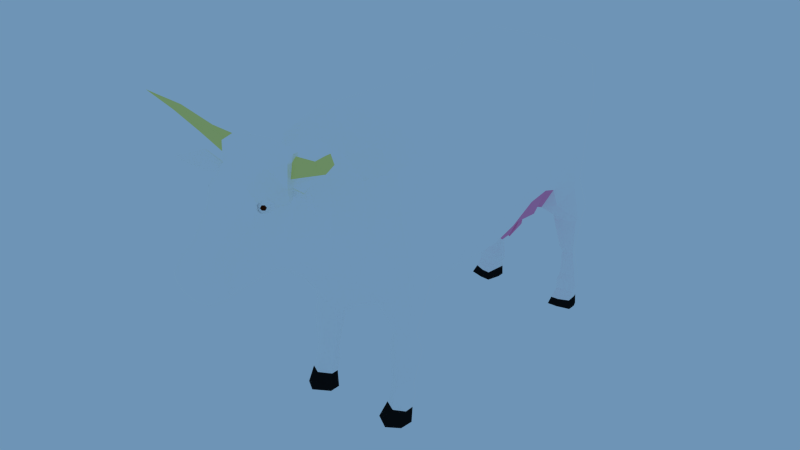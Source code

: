 # Source: LP_cow.blend  (saved by Blender 2.79.1; exported with 4.5.12 LTS)
import bpy
from mathutils import Matrix  # noqa: F401  (used for matrix-valued properties, if any)

bpy.ops.wm.read_factory_settings(use_empty=True)
scene = bpy.context.scene
scene.name = 'Scene'

# ---- collections
col_collection_1 = bpy.data.collections.new('Collection 1'); scene.collection.children.link(col_collection_1)

# ---- materials (node trees are filled in below, after node groups)
mat_mat_riau_002 = bpy.data.materials.new('Matériau.002')
mat_mat_riau_002.alpha_threshold = 0.0
mat_mat_riau_002.diffuse_color = (0.05222, 0.009832, 0.002076, 1.0)
mat_mat_riau_002.roughness = 0.5
mat_mat_riau_001 = bpy.data.materials.new('Matériau.001')
mat_mat_riau_001.alpha_threshold = 0.0
mat_mat_riau_001.diffuse_color = (1.0, 1.0, 1.0, 1.0)
mat_mat_riau_001.roughness = 0.5
mat_mat_riau_001.specular_intensity = 1.0
mat_mat_riau = bpy.data.materials.new('Matériau')
mat_mat_riau.alpha_threshold = 0.0
mat_mat_riau.diffuse_color = (0.9551, 0.318, 0.5609, 1.0)
mat_mat_riau.roughness = 0.5
mat_mat_riau_003 = bpy.data.materials.new('Matériau.003')
mat_mat_riau_003.alpha_threshold = 0.0
mat_mat_riau_003.diffuse_color = (0.8971, 0.8565, 0.257, 1.0)
mat_mat_riau_003.roughness = 0.5
mat_mat_riau_004 = bpy.data.materials.new('Matériau.004')
mat_mat_riau_004.alpha_threshold = 0.0
mat_mat_riau_004.diffuse_color = (0.01002, 0.01002, 0.01002, 1.0)
mat_mat_riau_004.roughness = 0.5

# ---- material node trees

# ---- world
world_world = bpy.data.worlds.new('World'); scene.world = world_world
world_world.color = (0.1568, 0.2967, 0.4672)
world_world.use_sun_shadow = False
world_world.sun_shadow_jitter_overblur = 0.0
world_world.cycles.sampling_method = 'NONE'
world_world.cycles.sample_map_resolution = 256

# ---- meshes
me_cube = bpy.data.meshes.new('Cube')
me_cube.from_pydata([(0.04573, -0.6906, 0.5466), (-0.2795, 0.6834, 0.7045), (-0.108, 0.6214, 0.6478), (-0.09148, 0.7486, 0.8774), (-0.1884, -0.3997, 0.5535), (-0.1854, -0.3027, 0.5632), (-0.1235, -0.5979, 0.5496), (-0.2132, -0.4955, 0.5723), (-0.1811, -0.02587, 0.5493), (-0.1822, 0.1335, 0.566), (-0.3258, 0.5372, 1.293), (-0.2893, 0.2853, 0.8696), (-0.3423, -0.2673, 0.8278), (-0.3301, 0.5686, 0.917), (-0.3348, -0.02413, 1.211), (-0.2816, 0.2737, 1.239), (-0.3336, -0.3185, 1.226), (-0.3483, -0.02518, 0.8083), (-0.292, 0.6912, 1.269), (-0.2954, 0.6796, 0.9233), (-0.3226, -0.3524, 0.8162), (-0.3142, -0.4207, 1.23), (-0.3584, -0.4935, 0.8269), (-0.3078, -0.5308, 1.245), (-0.3247, -0.6255, 0.814), (-0.2974, -0.6713, 1.218), (-0.195, -0.7648, 0.8584), (-0.214, -0.7759, 1.188), (-0.1409, -0.997, 1.021), (-0.1339, -1.03, 1.248), (-0.3078, 0.6953, 1.124), (-0.2987, 0.2789, 1.069), (-0.3548, -0.2781, 1.048), (-0.3426, 0.5342, 1.133), (-0.36, -0.0246, 1.031), (-0.3319, -0.3731, 1.045), (-0.3603, -0.4781, 1.063), (-0.3142, -0.6694, 1.036), (-0.2291, -0.775, 1.02), (-0.1218, -1.023, 1.197), (-0.3141, 0.6419, 0.9292), (-0.3097, 0.65, 1.281), (-0.3291, 0.6517, 1.129), (-0.1428, -0.8847, 1.228), (-0.1487, -0.8851, 0.9617), (-0.1533, -0.8849, 1.107), (-0.3165, 0.1248, 1.225), (-0.3274, 0.13, 0.8301), (-0.3379, 0.1271, 1.05), (-0.1456, 0.5726, 0.5529), (-0.1669, 0.2901, 0.6184), (-0.1666, -0.5163, 0.4234), (-0.1661, -0.5515, 0.4186), (-0.2611, -0.5565, 0.4179), (-0.2605, -0.5133, 0.4238), (-0.1478, -0.5018, 0.3428), (-0.1478, -0.5499, 0.3362), (-0.2792, -0.5568, 0.3353), (-0.279, -0.4977, 0.3434), (-0.1641, -0.532, 0.1823), (-0.1641, -0.5569, 0.1828), (-0.2617, -0.5604, 0.1828), (-0.2617, -0.5298, 0.1823), (-0.1675, -0.5217, 0.1311), (-0.1675, -0.567, 0.1319), (-0.2602, -0.5735, 0.132), (-0.2602, -0.5178, 0.131), (-0.1603, -0.5487, 0.07405), (-0.1603, -0.5851, 0.07465), (-0.2663, -0.5904, 0.07473), (-0.2663, -0.5455, 0.074), (-0.14, -0.5645, 0.006475), (-0.14, -0.6162, 0.007325), (-0.268, -0.6236, 0.007446), (-0.273, -0.5601, 0.006401), (-0.1522, 0.7513, 0.5528), (-0.157, 0.7067, 0.529), (-0.17, 0.6417, 0.4944), (-0.2995, 0.6618, 0.5051), (-0.3025, 0.7067, 0.529), (-0.2881, 0.741, 0.5473), (-0.1602, 0.7741, 0.5035), (-0.1602, 0.7267, 0.4952), (-0.1669, 0.6578, 0.4704), (-0.2767, 0.6791, 0.4758), (-0.2783, 0.7267, 0.4879), (-0.2677, 0.7631, 0.4971), (-0.1695, 0.7518, 0.3116), (-0.1695, 0.7332, 0.3116), (-0.182, 0.6994, 0.3116), (-0.2563, 0.7099, 0.3116), (-0.2563, 0.7332, 0.3116), (-0.2492, 0.7475, 0.3116), (-0.1875, 0.7502, 0.2792), (-0.1875, 0.7332, 0.2792), (-0.1967, 0.7086, 0.2792), (-0.2508, 0.7162, 0.2792), (-0.2508, 0.7332, 0.2792), (-0.2456, 0.7462, 0.2792), (-0.1839, 0.7646, 0.1542), (-0.1839, 0.7332, 0.1551), (-0.1971, 0.7023, 0.1603), (-0.2754, 0.7119, 0.1587), (-0.2754, 0.7332, 0.1551), (-0.2679, 0.7574, 0.1545), (-0.1726, 0.7575, 0.08886), (-0.1726, 0.7304, 0.1043), (-0.1891, 0.6887, 0.1268), (-0.2867, 0.7016, 0.1199), (-0.2867, 0.7304, 0.1043), (-0.2773, 0.7512, 0.09244), (-0.1777, 0.7465, 0.07884), (-0.1777, 0.7218, 0.08622), (-0.1927, 0.686, 0.07503), (-0.2816, 0.6971, 0.07849), (-0.2816, 0.7218, 0.08622), (-0.2731, 0.7408, 0.08055), (-0.1777, 0.7464, 0.04259), (-0.1777, 0.7121, 0.04708), (-0.1927, 0.6422, 0.04202), (-0.2816, 0.6639, 0.04358), (-0.2816, 0.7121, 0.04708), (-0.2731, 0.7385, 0.04363), (-0.1642, 0.7298, 0.006948), (-0.1642, 0.692, 0.006948), (-0.1834, 0.6288, 0.006948), (-0.2969, 0.6483, 0.006948), (-0.2969, 0.692, 0.006948), (-0.286, 0.721, 0.006948), (-0.1173, -0.8853, 0.8027), (-0.2362, 0.3378, 0.6958), (-0.2349, 0.5232, 0.6886), (-0.1905, -0.02393, 1.291), (-0.1911, 0.7891, 1.133), (-0.1294, -0.7763, 1.264), (-0.1199, -0.7352, 0.7068), (-0.281, -0.3761, 0.6536), (-0.2205, -0.6241, 0.6113), (-0.1891, 0.7514, 1.289), (-0.2087, 0.5384, 1.366), (-0.293, -0.0256, 0.6503), (-0.193, -0.4211, 1.313), (-0.084, -0.8847, 1.283), (-0.07978, -0.9967, 1.313), (-0.192, -0.5434, 1.327), (-0.1791, -0.6717, 1.3), (-0.2795, 0.1321, 0.6714), (-0.1706, 0.2715, 1.315), (-0.2137, 0.6492, 1.351), (-0.2935, -0.4882, 0.6676), (-0.2913, -0.2855, 0.6585), (-0.2064, 0.7492, 0.9014), (-0.1952, -0.3189, 1.306), (-0.1865, 0.1238, 1.303), (-0.1081, -1.004, 0.9052), (-0.217, -0.5825, 0.4143), (-0.2172, -0.5047, 0.425), (-0.218, -0.5924, 0.3304), (-0.218, -0.4858, 0.345), (-0.2162, -0.5789, 0.1831), (-0.2162, -0.5237, 0.1822), (-0.217, -0.607, 0.1325), (-0.217, -0.5067, 0.1309), (-0.217, -0.6173, 0.07518), (-0.217, -0.5366, 0.07385), (-0.2116, -0.6619, 0.008075), (-0.2116, -0.5474, 0.006193), (-0.2181, 0.6442, 0.4958), (-0.2155, 0.764, 0.5595), (-0.2149, 0.6605, 0.4711), (-0.2072, 0.7917, 0.505), (-0.2147, 0.7008, 0.3116), (-0.2073, 0.7587, 0.3116), (-0.2205, 0.7096, 0.2792), (-0.2151, 0.7564, 0.2792), (-0.2316, 0.7036, 0.1601), (-0.2282, 0.7735, 0.154), (-0.232, 0.6903, 0.126), (-0.2278, 0.7651, 0.08448), (-0.2318, 0.6874, 0.07547), (-0.228, 0.7534, 0.07676), (-0.2318, 0.645, 0.04222), (-0.228, 0.7562, 0.04131), (-0.2334, 0.6313, 0.006948), (-0.2298, 0.692, 0.006948), (-0.2284, 0.7405, 0.006948), (-0.2728, 0.4054, 1.266), (-0.2776, 0.4079, 0.9236), (-0.2881, 0.4065, 1.101), (-0.2509, 0.4293, 0.724), (-0.1731, 0.4049, 1.34), (-0.08581, 0.5311, 0.5558), (-0.1446, 0.3588, 0.5661), (-0.1816, 0.3699, 0.6084), (-0.1736, 0.4903, 0.6282), (-0.1195, 0.417, 0.5295), (-0.206, 0.4121, 0.5988), (-0.1836, -0.1646, 0.5597), (-0.3496, -0.1511, 0.818), (-0.3377, -0.1713, 1.218), (-0.3622, -0.162, 1.039), (-0.2944, -0.1573, 0.6595), (-0.193, -0.1714, 1.298), (-0.02275, 0.5327, 0.5403), (-0.02174, 0.3523, 0.5365), (-0.02434, 0.4107, 0.4955), (-0.1116, 0.401, 0.5101), (-0.1114, 0.3599, 0.521), (-0.03224, 0.3942, 0.4994), (-0.03215, 0.3582, 0.5108), (-0.08334, 0.487, 0.5411), (-0.1076, 0.4373, 0.5151), (-0.03657, 0.4387, 0.4986), (-0.01707, 0.4884, 0.5226), (-0.0629, 0.3777, 0.4309), (-0.06767, 0.3657, 0.435), (-0.04191, 0.3785, 0.4418), (-0.04693, 0.3647, 0.446), (-0.06377, 0.4484, 0.4355), (-0.06532, 0.4313, 0.4251), (-0.0494, 0.4319, 0.4333), (-0.05197, 0.4489, 0.4411), (-0.08877, 0.3936, 0.459), (-0.05568, 0.3948, 0.4761), (-0.06358, 0.3595, 0.4828), (-0.0963, 0.3609, 0.4655), (-0.05832, 0.4469, 0.4956), (-0.09202, 0.4394, 0.476), (-0.09373, 0.4907, 0.5009), (-0.07094, 0.4898, 0.4946), (-0.0446, 0.4549, 0.5101), (-0.04271, 0.4428, 0.4359), (-0.03931, 0.4606, 0.4858), (-0.09958, 0.4556, 0.5365), (-0.06359, 0.4404, 0.4261), (-0.1081, 0.462, 0.4944), (-0.1431, -1.121, 1.048), (-0.1639, -1.111, 1.264), (-0.1689, -1.107, 1.208), (-0.09454, -1.142, 1.338), (-0.1044, -1.126, 0.9388), (-0.1194, -1.228, 0.9965), (-0.116, -1.245, 1.159), (-0.1274, -1.236, 1.066), (-0.0664, -1.219, 0.9113), (-0.06921, -1.247, 1.213), (-0.09202, -1.22, 0.9216), (-0.09394, -1.407, 0.9286), (-0.09196, -1.433, 0.9865), (-0.09902, -1.42, 0.9555), (-0.05841, -1.454, 1.008), (-0.06083, -1.42, 0.8983), (-0.09606, -1.318, 0.9626), (-0.07944, -1.307, 0.9105), (-0.1009, -1.328, 1.01), (-0.09416, -1.339, 1.066), (-0.06086, -1.347, 1.108), (-0.1066, -1.363, 0.9456), (-0.104, -1.386, 1.026), (-0.08381, -1.351, 0.905), (-0.1133, -1.374, 0.983), (-0.06299, -1.396, 1.059), (-0.07481, -1.222, 1.284), (-0.07114, -1.202, 0.9188), (-0.1221, -1.219, 1.235), (-0.1354, -1.216, 1.101), (-0.1244, -1.205, 1.014), (-0.09435, -1.197, 0.9272), (-0.07978, -1.024, 1.375), (-0.1367, -1.026, 1.368), (-0.09625, -1.107, 1.364), (-0.166, -1.107, 1.357), (-0.1412, -1.03, 1.278), (-0.1412, -1.041, 1.357), (-0.1615, -1.091, 1.293), (-0.1695, -1.088, 1.358), (-0.2913, -1.051, 1.335), (-0.2667, -1.058, 1.375), (-0.2981, -1.094, 1.351), (-0.2746, -1.093, 1.389), (-0.3891, -1.11, 1.419), (-0.3726, -1.11, 1.444), (-0.3823, -1.137, 1.428), (-0.3685, -1.132, 1.452), (-0.455, -1.196, 1.506), (-0.1514, -1.064, 1.376), (-0.08801, -1.063, 1.38), (-0.1413, -1.182, 1.233), (-0.1512, -1.175, 1.207), (-0.1269, -1.209, 1.198), (-0.1462, -1.171, 1.221), (-0.1245, -1.218, 1.208), (-0.1268, -1.199, 1.237), (-0.1095, -1.22, 1.226), (-0.1398, -1.195, 1.2), (-0.1307, -1.184, 1.236), (-0.1415, -1.175, 1.207), (-0.1172, -1.209, 1.198), (-0.1365, -1.171, 1.221), (-0.1148, -1.218, 1.208), (-0.1172, -1.199, 1.237), (-0.1301, -1.195, 1.2), (-0.1072, -1.196, 1.217), (-0.1201, -1.225, 1.228), (-0.1456, -1.181, 1.24), (-0.1587, -1.17, 1.205), (-0.1294, -1.212, 1.195), (-0.1527, -1.166, 1.222), (-0.1264, -1.223, 1.206), (-0.1293, -1.2, 1.242), (-0.145, -1.194, 1.197), (-0.1028, -1.223, 1.227), (-0.1262, -1.183, 1.238), (-0.1382, -1.172, 1.206), (-0.1113, -1.21, 1.196), (-0.1326, -1.168, 1.221), (-0.1086, -1.221, 1.207), (-0.1112, -1.2, 1.24), (-0.1256, -1.194, 1.199), (-0.1099, -1.184, 1.179), (-0.1328, -1.207, 1.208), (-0.09032, -1.208, 1.199), (-0.07504, -1.177, 1.199), (-0.108, -1.155, 1.199), (-0.1436, -1.174, 1.199), (-0.1119, -1.212, 1.23), (-0.07625, -1.194, 1.23), (-0.08715, -1.162, 1.23), (-0.1295, -1.16, 1.23), (-0.1401, -1.198, 1.227), (-0.1099, -1.184, 1.249), (-0.0984, -1.198, 1.184), (-0.1233, -1.197, 1.184), (-0.1118, -1.211, 1.196), (-0.1391, -1.197, 1.206), (-0.1297, -1.178, 1.184), (-0.08942, -1.18, 1.184), (-0.0779, -1.194, 1.196), (-0.1088, -1.167, 1.184), (-0.08826, -1.163, 1.196), (-0.1286, -1.161, 1.196), (-0.1428, -1.203, 1.217), (-0.1434, -1.192, 1.217), (-0.09955, -1.215, 1.214), (-0.1278, -1.211, 1.217), (-0.06963, -1.186, 1.214), (-0.07861, -1.204, 1.214), (-0.09538, -1.154, 1.214), (-0.07603, -1.167, 1.214), (-0.1412, -1.164, 1.214), (-0.1203, -1.153, 1.214), (-0.1321, -1.206, 1.228), (-0.09128, -1.207, 1.233), (-0.07674, -1.177, 1.233), (-0.1081, -1.157, 1.233), (-0.1419, -1.174, 1.233), (-0.1111, -1.201, 1.244), (-0.1304, -1.188, 1.244), (-0.09013, -1.19, 1.244), (-0.09653, -1.171, 1.244), (-0.1214, -1.17, 1.244), (-0.09295, -1.43, 0.9575), (-0.05962, -1.446, 0.953), (-0.1387, -1.062, 1.214), (-0.1418, -1.063, 1.239), (-0.1541, -1.072, 1.219), (-0.1527, -1.073, 1.246), (-0.1464, -1.067, 1.247), (-0.1465, -1.067, 1.211), (-0.1534, -1.074, 1.231), (-0.1928, -1.062, 1.211), (-0.1407, -1.06, 1.226), (-0.1959, -1.063, 1.236), (-0.2082, -1.072, 1.216), (-0.2068, -1.073, 1.243), (-0.2005, -1.067, 1.243), (-0.2007, -1.067, 1.208), (-0.2076, -1.074, 1.228), (-0.1948, -1.06, 1.223), (-0.2795, -1.099, 1.207), (-0.2614, -1.099, 1.274), (-0.2899, -1.109, 1.224), (-0.2658, -1.109, 1.296), (-0.2593, -1.103, 1.296), (-0.2892, -1.104, 1.202), (-0.2789, -1.111, 1.257), (-0.2709, -1.097, 1.241), (-0.3633, -1.172, 1.26), (-0.1388, 0.7162, 0.6877), (-0.2987, 0.6045, 0.6844), (-0.2933, 0.6535, 0.6993), (-0.1476, 0.645, 0.5827), (-0.1685, 0.5978, 0.5291), (-0.2255, 0.5784, 0.5858), (-0.2126, 0.7217, 0.7005), (-0.04573, -0.6906, 0.5466), (0.2795, 0.6834, 0.7045), (0.0, 0.5386, 1.378), (0.0, 0.3097, 0.567), (0.0, -0.3147, 0.4797), (0.0, 0.5823, 0.5473), (0.0, -0.0239, 1.32), (0.0, 0.2711, 1.345), (0.0, -0.3189, 1.335), (0.0, -0.026, 0.4956), (0.0, 0.7462, 1.313), (0.0, 0.7603, 0.9347), (0.0, -0.4169, 0.479), (0.0, -0.4211, 1.344), (0.0, -0.4851, 0.4798), (0.0, -0.5452, 1.358), (0.0, -0.5835, 0.489), (0.0, -0.6718, 1.329), (0.0, -0.6887, 0.496), (0.0, -0.7764, 1.293), (0.0, -0.9967, 0.84), (0.0, -0.9967, 1.342), (0.0, 0.8, 1.144), (0.108, 0.6214, 0.6478), (0.09148, 0.7486, 0.8774), (0.1884, -0.3997, 0.5535), (0.0, 0.6214, 0.6649), (0.0, 0.6491, 1.362), (0.1854, -0.3027, 0.5632), (0.1235, -0.5979, 0.5496), (0.2132, -0.4955, 0.5723), (0.1811, -0.02587, 0.5493), (0.1822, 0.1335, 0.566), (0.0, -0.8847, 1.308), (0.0, -0.8853, 0.7496), (0.0, 0.1236, 1.333), (0.0, 0.1341, 0.518), (0.3258, 0.5372, 1.293), (0.2893, 0.2853, 0.8696), (0.3423, -0.2673, 0.8278), (0.3301, 0.5686, 0.917), (0.3348, -0.02413, 1.211), (0.2816, 0.2737, 1.239), (0.3336, -0.3185, 1.226), (0.3483, -0.02518, 0.8083), (0.292, 0.6912, 1.269), (0.2954, 0.6796, 0.9233), (0.3226, -0.3524, 0.8162), (0.3142, -0.4207, 1.23), (0.3584, -0.4935, 0.8269), (0.3078, -0.5308, 1.245), (0.3247, -0.6255, 0.814), (0.2974, -0.6713, 1.218), (0.195, -0.7648, 0.8584), (0.214, -0.7759, 1.188), (0.1409, -0.997, 1.021), (0.1339, -1.03, 1.248), (0.3078, 0.6953, 1.124), (0.2987, 0.2789, 1.069), (0.3548, -0.2781, 1.048), (0.3426, 0.5342, 1.133), (0.36, -0.0246, 1.031), (0.3319, -0.3731, 1.045), (0.3603, -0.4781, 1.063), (0.3142, -0.6694, 1.036), (0.2291, -0.775, 1.02), (0.1218, -1.023, 1.197), (0.3141, 0.6419, 0.9292), (0.3097, 0.65, 1.281), (0.3291, 0.6517, 1.129), (0.1428, -0.8847, 1.228), (0.1487, -0.8851, 0.9617), (0.1533, -0.8849, 1.107), (0.3165, 0.1248, 1.225), (0.3274, 0.13, 0.8301), (0.3379, 0.1271, 1.05), (0.1456, 0.5726, 0.5529), (0.1669, 0.2901, 0.6184), (0.1666, -0.5163, 0.4234), (0.1661, -0.5515, 0.4186), (0.2611, -0.5565, 0.4179), (0.2605, -0.5133, 0.4238), (0.1478, -0.5018, 0.3428), (0.1478, -0.5499, 0.3362), (0.2792, -0.5568, 0.3353), (0.279, -0.4977, 0.3434), (0.1641, -0.532, 0.1823), (0.1641, -0.5569, 0.1828), (0.2617, -0.5604, 0.1828), (0.2617, -0.5298, 0.1823), (0.1675, -0.5217, 0.1311), (0.1675, -0.567, 0.1319), (0.2602, -0.5735, 0.132), (0.2602, -0.5178, 0.131), (0.1603, -0.5487, 0.07405), (0.1603, -0.5851, 0.07465), (0.2663, -0.5904, 0.07473), (0.2663, -0.5455, 0.074), (0.14, -0.5645, 0.006475), (0.14, -0.6162, 0.007325), (0.268, -0.6236, 0.007446), (0.273, -0.5601, 0.006401), (0.1522, 0.7513, 0.5528), (0.157, 0.7067, 0.529), (0.17, 0.6417, 0.4944), (0.2995, 0.6618, 0.5051), (0.3025, 0.7067, 0.529), (0.2881, 0.741, 0.5473), (0.1602, 0.7741, 0.5035), (0.1602, 0.7267, 0.4952), (0.1669, 0.6578, 0.4704), (0.2767, 0.6791, 0.4758), (0.2783, 0.7267, 0.4879), (0.2677, 0.7631, 0.4971), (0.1695, 0.7518, 0.3116), (0.1695, 0.7332, 0.3116), (0.182, 0.6994, 0.3116), (0.2563, 0.7099, 0.3116), (0.2563, 0.7332, 0.3116), (0.2492, 0.7475, 0.3116), (0.1875, 0.7502, 0.2792), (0.1875, 0.7332, 0.2792), (0.1967, 0.7086, 0.2792), (0.2508, 0.7162, 0.2792), (0.2508, 0.7332, 0.2792), (0.2456, 0.7462, 0.2792), (0.1839, 0.7646, 0.1542), (0.1839, 0.7332, 0.1551), (0.1971, 0.7023, 0.1603), (0.2754, 0.7119, 0.1587), (0.2754, 0.7332, 0.1551), (0.2679, 0.7574, 0.1545), (0.1726, 0.7575, 0.08886), (0.1726, 0.7304, 0.1043), (0.1891, 0.6887, 0.1268), (0.2867, 0.7016, 0.1199), (0.2867, 0.7304, 0.1043), (0.2773, 0.7512, 0.09244), (0.1777, 0.7465, 0.07884), (0.1777, 0.7218, 0.08622), (0.1927, 0.686, 0.07503), (0.2816, 0.6971, 0.07849), (0.2816, 0.7218, 0.08622), (0.2731, 0.7408, 0.08055), (0.1777, 0.7464, 0.04259), (0.1777, 0.7121, 0.04708), (0.1927, 0.6422, 0.04202), (0.2816, 0.6639, 0.04358), (0.2816, 0.7121, 0.04708), (0.2731, 0.7385, 0.04363), (0.1642, 0.7298, 0.006948), (0.1642, 0.692, 0.006948), (0.1834, 0.6288, 0.006948), (0.2969, 0.6483, 0.006948), (0.2969, 0.692, 0.006948), (0.286, 0.721, 0.006948), (0.1173, -0.8853, 0.8027), (0.2362, 0.3378, 0.6958), (0.2349, 0.5232, 0.6886), (0.1905, -0.02393, 1.291), (0.1911, 0.7891, 1.133), (0.1294, -0.7763, 1.264), (0.1199, -0.7352, 0.7068), (0.281, -0.3761, 0.6536), (0.2205, -0.6241, 0.6113), (0.1891, 0.7514, 1.289), (0.2087, 0.5384, 1.366), (0.293, -0.0256, 0.6503), (0.193, -0.4211, 1.313), (0.084, -0.8847, 1.283), (0.07978, -0.9967, 1.313), (0.192, -0.5434, 1.327), (0.1791, -0.6717, 1.3), (0.2795, 0.1321, 0.6714), (0.1706, 0.2715, 1.315), (0.2137, 0.6492, 1.351), (0.2935, -0.4882, 0.6676), (0.2913, -0.2855, 0.6585), (0.2064, 0.7492, 0.9014), (0.1952, -0.3189, 1.306), (0.1865, 0.1238, 1.303), (0.1081, -1.004, 0.9052), (0.217, -0.5825, 0.4143), (0.2172, -0.5047, 0.425), (0.218, -0.5924, 0.3304), (0.218, -0.4858, 0.345), (0.2162, -0.5789, 0.1831), (0.2162, -0.5237, 0.1822), (0.217, -0.607, 0.1325), (0.217, -0.5067, 0.1309), (0.217, -0.6173, 0.07518), (0.217, -0.5366, 0.07385), (0.2116, -0.6619, 0.008075), (0.2116, -0.5474, 0.006193), (0.2181, 0.6442, 0.4958), (0.2155, 0.764, 0.5595), (0.2149, 0.6605, 0.4711), (0.2072, 0.7917, 0.505), (0.2147, 0.7008, 0.3116), (0.2073, 0.7587, 0.3116), (0.2205, 0.7096, 0.2792), (0.2151, 0.7564, 0.2792), (0.2316, 0.7036, 0.1601), (0.2282, 0.7735, 0.154), (0.232, 0.6903, 0.126), (0.2278, 0.7651, 0.08448), (0.2318, 0.6874, 0.07547), (0.228, 0.7534, 0.07676), (0.2318, 0.645, 0.04222), (0.228, 0.7562, 0.04131), (0.2334, 0.6313, 0.006948), (0.2298, 0.692, 0.006948), (0.2284, 0.7405, 0.006948), (0.0, 0.4049, 1.371), (0.2728, 0.4054, 1.266), (0.2776, 0.4079, 0.9236), (0.2881, 0.4065, 1.101), (0.2509, 0.4293, 0.724), (0.1731, 0.4049, 1.34), (0.0, 0.3594, 0.5233), (0.0, 0.535, 0.5388), (0.08581, 0.5311, 0.5558), (0.1446, 0.3588, 0.5661), (0.1816, 0.3699, 0.6084), (0.1736, 0.4903, 0.6282), (0.0, 0.4209, 0.4952), (0.1195, 0.417, 0.5295), (0.206, 0.4121, 0.5988), (0.0, -0.1704, 0.5057), (0.0, -0.1714, 1.328), (0.1836, -0.1646, 0.5597), (0.3496, -0.1511, 0.818), (0.3377, -0.1713, 1.218), (0.3622, -0.162, 1.039), (0.2944, -0.1573, 0.6595), (0.193, -0.1714, 1.298), (0.02275, 0.5327, 0.5403), (0.02174, 0.3523, 0.5365), (0.02434, 0.4107, 0.4955), (0.1116, 0.401, 0.5101), (0.1114, 0.3599, 0.521), (0.03224, 0.3942, 0.4994), (0.03215, 0.3582, 0.5108), (0.08334, 0.487, 0.5411), (0.1076, 0.4373, 0.5151), (0.03657, 0.4387, 0.4986), (0.04106, 0.4884, 0.5226), (0.0629, 0.3777, 0.4309), (0.06767, 0.3657, 0.435), (0.04191, 0.3785, 0.4418), (0.04693, 0.3647, 0.446), (0.06377, 0.4484, 0.4355), (0.06532, 0.4313, 0.4251), (0.0494, 0.4319, 0.4333), (0.05197, 0.4489, 0.4411), (0.08877, 0.3936, 0.459), (0.05568, 0.3948, 0.4761), (0.06358, 0.3595, 0.4828), (0.0963, 0.3609, 0.4655), (0.05832, 0.4469, 0.4956), (0.09202, 0.4394, 0.476), (0.09373, 0.4907, 0.5009), (0.07094, 0.4898, 0.4946), (0.03433, 0.4549, 0.5101), (0.0485, 0.4428, 0.4359), (0.04042, 0.4606, 0.4858), (0.09958, 0.4556, 0.5365), (0.06359, 0.4404, 0.4261), (0.1081, 0.462, 0.4944), (0.0, -1.129, 0.8977), (0.0, -1.133, 1.356), (0.1431, -1.121, 1.048), (0.1639, -1.111, 1.264), (0.1689, -1.107, 1.208), (0.09454, -1.142, 1.338), (0.1044, -1.126, 0.9388), (0.0, -1.218, 0.9016), (0.0, -1.253, 1.231), (0.1194, -1.228, 0.9965), (0.116, -1.245, 1.159), (0.1274, -1.236, 1.066), (0.0664, -1.219, 0.9113), (0.06921, -1.247, 1.213), (0.09202, -1.22, 0.9216), (0.0, -1.422, 0.8881), (0.0, -1.459, 0.9952), (0.09394, -1.407, 0.9286), (0.09196, -1.433, 0.9865), (0.09902, -1.42, 0.9555), (0.05841, -1.454, 1.008), (0.06083, -1.42, 0.8983), (0.09606, -1.318, 0.9626), (0.07944, -1.307, 0.9105), (0.1009, -1.328, 1.01), (0.0, -1.305, 0.8966), (0.09416, -1.339, 1.066), (0.06086, -1.347, 1.108), (0.0, -1.35, 1.121), (0.1066, -1.363, 0.9456), (0.104, -1.386, 1.026), (0.0, -1.399, 1.069), (0.08381, -1.351, 0.905), (0.1133, -1.374, 0.983), (0.0, -1.348, 0.8941), (0.06299, -1.396, 1.059), (0.07481, -1.222, 1.284), (0.07114, -1.202, 0.9188), (0.1221, -1.219, 1.235), (0.0, -1.229, 1.302), (0.1354, -1.216, 1.101), (0.1244, -1.205, 1.014), (0.09435, -1.197, 0.9272), (0.0, -1.202, 0.9074), (0.07978, -1.024, 1.375), (0.1367, -1.026, 1.368), (0.0, -1.024, 1.384), (0.09625, -1.107, 1.364), (0.166, -1.107, 1.357), (0.0, -1.107, 1.383), (0.1412, -1.03, 1.278), (0.1412, -1.041, 1.357), (0.1615, -1.091, 1.293), (0.1695, -1.088, 1.358), (0.2913, -1.051, 1.335), (0.2667, -1.058, 1.375), (0.2981, -1.094, 1.351), (0.2746, -1.093, 1.389), (0.3891, -1.11, 1.419), (0.3726, -1.11, 1.444), (0.3823, -1.137, 1.428), (0.3685, -1.132, 1.452), (0.455, -1.196, 1.506), (0.1514, -1.064, 1.376), (0.0, -1.063, 1.397), (0.08801, -1.063, 1.38), (0.1413, -1.182, 1.233), (0.1512, -1.175, 1.207), (0.1269, -1.209, 1.198), (0.1462, -1.171, 1.221), (0.1245, -1.218, 1.208), (0.1268, -1.199, 1.237), (0.1095, -1.22, 1.226), (0.1398, -1.195, 1.2), (0.1307, -1.184, 1.236), (0.1415, -1.175, 1.207), (0.1172, -1.209, 1.198), (0.1365, -1.171, 1.221), (0.1148, -1.218, 1.208), (0.1172, -1.199, 1.237), (0.1301, -1.195, 1.2), (0.1072, -1.196, 1.217), (0.1201, -1.225, 1.228), (0.1456, -1.181, 1.24), (0.1587, -1.17, 1.205), (0.1294, -1.212, 1.195), (0.1527, -1.166, 1.222), (0.1264, -1.223, 1.206), (0.1293, -1.2, 1.242), (0.145, -1.194, 1.197), (0.1028, -1.223, 1.227), (0.1262, -1.183, 1.238), (0.1382, -1.172, 1.206), (0.1113, -1.21, 1.196), (0.1326, -1.168, 1.221), (0.1086, -1.221, 1.207), (0.1112, -1.2, 1.24), (0.1256, -1.194, 1.199), (0.1099, -1.184, 1.179), (0.1328, -1.207, 1.208), (0.09032, -1.208, 1.199), (0.07504, -1.177, 1.199), (0.108, -1.155, 1.199), (0.1436, -1.174, 1.199), (0.1119, -1.212, 1.23), (0.07625, -1.194, 1.23), (0.08715, -1.162, 1.23), (0.1295, -1.16, 1.23), (0.1401, -1.198, 1.227), (0.1099, -1.184, 1.249), (0.0984, -1.198, 1.184), (0.1233, -1.197, 1.184), (0.1118, -1.211, 1.196), (0.1391, -1.197, 1.206), (0.1297, -1.178, 1.184), (0.08942, -1.18, 1.184), (0.0779, -1.194, 1.196), (0.1088, -1.167, 1.184), (0.08826, -1.163, 1.196), (0.1286, -1.161, 1.196), (0.1428, -1.203, 1.217), (0.1434, -1.192, 1.217), (0.09955, -1.215, 1.214), (0.1278, -1.211, 1.217), (0.06963, -1.186, 1.214), (0.07861, -1.204, 1.214), (0.09538, -1.154, 1.214), (0.07603, -1.167, 1.214), (0.1412, -1.164, 1.214), (0.1203, -1.153, 1.214), (0.1321, -1.206, 1.228), (0.09128, -1.207, 1.233), (0.07674, -1.177, 1.233), (0.1081, -1.157, 1.233), (0.1419, -1.174, 1.233), (0.1111, -1.201, 1.244), (0.1304, -1.188, 1.244), (0.09013, -1.19, 1.244), (0.09653, -1.171, 1.244), (0.1214, -1.17, 1.244), (0.0, -1.441, 0.9363), (0.09295, -1.43, 0.9575), (0.05962, -1.446, 0.953), (0.1387, -1.062, 1.214), (0.1418, -1.063, 1.239), (0.1541, -1.072, 1.219), (0.1527, -1.073, 1.246), (0.1464, -1.067, 1.247), (0.1465, -1.067, 1.211), (0.1534, -1.074, 1.231), (0.1928, -1.062, 1.211), (0.1407, -1.06, 1.226), (0.1959, -1.063, 1.236), (0.2082, -1.072, 1.216), (0.2068, -1.073, 1.243), (0.2005, -1.067, 1.243), (0.2007, -1.067, 1.208), (0.2076, -1.074, 1.228), (0.1948, -1.06, 1.223), (0.2795, -1.099, 1.207), (0.2614, -1.099, 1.274), (0.2899, -1.109, 1.224), (0.2658, -1.109, 1.296), (0.2593, -1.103, 1.296), (0.2892, -1.104, 1.202), (0.2789, -1.111, 1.257), (0.2709, -1.097, 1.241), (0.3633, -1.172, 1.26), (0.1388, 0.7162, 0.6877), (0.2987, 0.6045, 0.6844), (0.2933, 0.6535, 0.6993), (0.1476, 0.645, 0.5827), (0.1685, 0.5978, 0.5291), (0.2255, 0.5784, 0.5858), (0.2126, 0.7217, 0.7005), (0.0, 0.7804, 1.228), (-0.05043, 0.7593, 1.291), (0.03331, 0.7681, 1.26), (-0.0006065, 0.7726, 1.316), (0.03371, 0.7533, 1.294), (-0.04218, 0.7738, 1.254), (-0.0006065, 0.7816, 1.237), (-0.04386, 0.7785, 1.294), (0.02797, 0.7786, 1.266), (0.02831, 0.774, 1.298), (-0.03679, 0.7819, 1.26), (-0.0008216, 0.8333, 1.232), (-0.0008216, 0.8041, 1.191), (-0.04153, 0.8261, 1.217), (0.02607, 0.8149, 1.206), (0.0264, 0.8265, 1.223), (-0.03488, 0.8131, 1.2), (-0.0008301, 0.8206, 0.8209), (-0.0008301, 0.7864, 0.8049), (-0.04144, 0.8105, 0.8134), (0.026, 0.7989, 0.8105), (0.02632, 0.8129, 0.8178), (-0.0348, 0.7956, 0.8069), (0.001698, 0.8159, 0.6906), (0.001698, 0.7566, 0.6628), (-0.06881, 0.7985, 0.6776), (0.04827, 0.7783, 0.6726), (0.04884, 0.8026, 0.6852), (-0.05728, 0.7726, 0.6663), (0.001063, 0.826, 0.5919), (0.001063, 0.773, 0.567), (-0.06193, 0.8104, 0.5803), (0.04267, 0.7924, 0.5757), (0.04318, 0.8142, 0.5871), (-0.05163, 0.7873, 0.5701), (-0.001649, 0.8262, 0.5353), (-0.001649, 0.8002, 0.5231), (-0.03258, 0.8185, 0.5296), (0.01878, 0.8097, 0.5273), (0.01903, 0.8204, 0.5329), (-0.02752, 0.8072, 0.5246), (-0.002556, 0.8174, 0.5027), (-0.002556, 0.807, 0.4978), (-0.02276, 0.8157, 0.5057), (0.01079, 0.8099, 0.5042), (0.01095, 0.8169, 0.5078), (-0.01945, 0.8082, 0.5024), (-0.02729, 0.8174, 1.107), (0.0008322, 0.8093, 1.103), (-0.03273, 0.8311, 1.116), (0.02339, 0.834, 1.117), (0.0009833, 0.8407, 1.122), (0.02302, 0.8212, 1.109)], [], [(158, 54, 156), (62, 57, 58), (54, 24, 22), (6, 51, 7), (155, 6, 137), (58, 53, 54), (8, 431, 404), (6, 409, 411), (4, 399, 407), (421, 3, 406), (193, 50, 130), (400, 2, 421), (431, 50, 398), (409, 4, 407), (623, 8, 404), (27, 45, 43), (35, 16, 32), (48, 14, 46), (36, 21, 35), (188, 13, 187), (30, 40, 42), (32, 199, 200), (37, 23, 36), (37, 27, 25), (28, 45, 44), (26, 37, 24), (22, 37, 36), (39, 43, 45), (18, 42, 41), (12, 200, 198), (22, 35, 20), (47, 34, 48), (12, 35, 32), (186, 33, 188), (42, 13, 33), (31, 46, 15), (44, 38, 26), (133, 18, 138), (11, 48, 31), (43, 143, 142), (141, 23, 144), (144, 25, 145), (17, 146, 140), (186, 147, 190), (18, 148, 138), (149, 54, 22), (20, 150, 136), (135, 24, 137), (79, 389, 390), (134, 43, 142), (15, 188, 31), (202, 16, 152), (151, 30, 133), (15, 153, 147), (394, 80, 1), (189, 13, 131), (145, 27, 134), (152, 21, 141), (146, 11, 130), (46, 132, 153), (129, 26, 135), (149, 20, 136), (201, 17, 140), (148, 10, 139), (154, 44, 129), (52, 55, 51), (155, 56, 52), (62, 65, 61), (158, 62, 58), (56, 59, 55), (157, 60, 56), (70, 65, 66), (160, 66, 62), (64, 59, 60), (159, 64, 60), (74, 69, 70), (164, 66, 162), (64, 67, 63), (161, 68, 64), (73, 166, 165), (166, 70, 164), (68, 71, 67), (163, 72, 68), (169, 77, 167), (168, 86, 80), (391, 75, 388), (77, 391, 392), (80, 390, 1), (167, 392, 393), (169, 89, 83), (172, 86, 170), (80, 85, 79), (82, 75, 76), (79, 84, 78), (83, 76, 77), (171, 95, 89), (174, 92, 172), (92, 85, 86), (82, 87, 81), (91, 84, 85), (83, 88, 82), (173, 101, 95), (176, 98, 174), (88, 93, 87), (92, 97, 91), (91, 96, 90), (89, 94, 88), (177, 101, 175), (178, 104, 176), (104, 97, 98), (100, 93, 94), (97, 102, 96), (101, 94, 95), (177, 113, 107), (180, 110, 178), (104, 109, 103), (106, 99, 100), (103, 108, 102), (107, 100, 101), (181, 113, 179), (180, 122, 116), (116, 109, 110), (106, 111, 105), (115, 108, 109), (107, 112, 106), (183, 119, 181), (185, 122, 182), (116, 121, 115), (118, 111, 112), (121, 114, 115), (113, 118, 112), (184, 128, 185), (126, 184, 183), (118, 123, 117), (128, 121, 122), (127, 120, 121), (119, 124, 118), (125, 184, 124), (184, 123, 124), (117, 185, 182), (120, 183, 181), (117, 180, 111), (120, 179, 114), (111, 178, 105), (114, 177, 108), (99, 178, 176), (102, 177, 175), (99, 174, 93), (96, 175, 173), (93, 172, 87), (90, 173, 171), (81, 172, 170), (90, 169, 84), (78, 393, 389), (81, 168, 75), (84, 167, 78), (73, 163, 69), (67, 166, 164), (72, 166, 71), (69, 161, 65), (63, 164, 162), (65, 159, 61), (63, 160, 59), (61, 157, 57), (55, 160, 158), (57, 155, 53), (154, 664, 240), (410, 145, 412), (197, 140, 8), (7, 136, 4), (415, 129, 429), (422, 139, 397), (146, 50, 9), (153, 401, 430), (403, 141, 408), (388, 168, 394), (412, 134, 414), (147, 430, 402), (270, 665, 713), (132, 624, 401), (238, 368, 39), (136, 5, 4), (7, 156, 149), (414, 142, 428), (624, 152, 403), (140, 9, 8), (408, 144, 410), (428, 143, 416), (190, 402, 608), (53, 137, 24), (51, 158, 156), (840, 148, 422), (196, 130, 189), (11, 189, 130), (139, 186, 190), (200, 14, 34), (31, 187, 11), (194, 189, 131), (203, 191, 400), (191, 233, 195), (195, 194, 191), (192, 196, 195), (204, 208, 205), (49, 194, 131), (3, 133, 406), (150, 197, 5), (12, 201, 150), (132, 199, 202), (133, 138, 844), (198, 34, 17), (192, 204, 398), (614, 205, 620), (620, 203, 615), (223, 214, 222), (195, 207, 192), (207, 204, 192), (205, 206, 195), (227, 220, 226), (203, 210, 191), (212, 213, 203), (211, 205, 195), (217, 214, 216), (234, 221, 231), (229, 218, 228), (215, 224, 225), (232, 221, 229), (217, 223, 224), (218, 235, 228), (222, 215, 225), (206, 225, 207), (224, 208, 209), (207, 224, 209), (223, 206, 208), (228, 233, 210), (230, 229, 213), (229, 210, 213), (211, 226, 212), (226, 231, 232), (212, 232, 230), (234, 227, 235), (235, 211, 233), (220, 234, 231), (240, 28, 154), (236, 39, 28), (251, 698, 679), (239, 271, 237), (262, 672, 703), (245, 692, 672), (264, 245, 262), (266, 243, 265), (263, 246, 267), (267, 241, 266), (260, 248, 258), (259, 247, 257), (243, 255, 242), (239, 703, 665), (258, 250, 261), (257, 249, 260), (253, 246, 244), (251, 804, 362), (698, 253, 689), (241, 254, 243), (242, 256, 245), (256, 695, 692), (254, 258, 255), (246, 252, 241), (240, 664, 263), (252, 260, 254), (255, 261, 256), (707, 244, 263), (695, 250, 680), (288, 238, 265), (259, 252, 253), (240, 266, 236), (265, 242, 289), (236, 265, 238), (292, 262, 239), (286, 713, 728), (41, 33, 10), (269, 286, 268), (272, 269, 29), (268, 728, 710), (269, 143, 29), (275, 278, 274), (271, 274, 237), (275, 271, 285), (274, 29, 237), (279, 282, 278), (272, 277, 273), (274, 276, 272), (277, 275, 273), (280, 277, 276), (278, 280, 276), (281, 279, 277), (285, 270, 286), (397, 190, 608), (268, 416, 143), (283, 284, 282), (280, 284, 281), (282, 284, 280), (281, 284, 283), (295, 292, 287), (300, 264, 292), (294, 296, 288), (296, 290, 288), (298, 287, 290), (289, 301, 294), (293, 291, 264), (291, 297, 289), (297, 302, 301), (295, 302, 300), (296, 302, 298), (299, 302, 297), (293, 302, 299), (300, 302, 293), (298, 302, 295), (301, 302, 296), (294, 306, 289), (291, 303, 264), (306, 291, 289), (264, 309, 292), (288, 310, 294), (309, 287, 292), (307, 288, 290), (304, 290, 287), (316, 303, 308), (304, 315, 307), (303, 317, 309), (314, 308, 306), (318, 306, 310), (313, 310, 305), (307, 313, 305), (309, 312, 304), (319, 331, 332), (320, 334, 332), (319, 336, 331), (319, 338, 336), (319, 335, 338), (320, 341, 334), (321, 343, 333), (322, 345, 337), (323, 347, 339), (324, 349, 340), (320, 344, 341), (321, 346, 343), (322, 348, 345), (323, 350, 347), (324, 342, 349), (325, 356, 351), (326, 358, 352), (327, 359, 353), (328, 360, 354), (329, 357, 355), (357, 330, 360), (357, 360, 355), (355, 360, 328), (360, 330, 359), (360, 359, 354), (354, 359, 327), (359, 330, 358), (359, 358, 353), (353, 358, 326), (358, 330, 356), (358, 356, 352), (352, 356, 325), (356, 330, 357), (356, 357, 351), (351, 357, 329), (342, 329, 355), (342, 355, 349), (349, 355, 328), (350, 328, 354), (350, 354, 347), (347, 354, 327), (348, 327, 353), (348, 353, 345), (345, 353, 326), (346, 326, 352), (346, 352, 343), (343, 352, 325), (344, 325, 351), (344, 351, 341), (341, 351, 329), (349, 328, 350), (349, 350, 340), (340, 350, 323), (347, 327, 348), (347, 348, 339), (339, 348, 322), (345, 326, 346), (345, 346, 337), (337, 346, 321), (343, 325, 344), (343, 344, 333), (333, 344, 320), (341, 329, 342), (341, 342, 334), (334, 342, 324), (335, 324, 340), (335, 340, 338), (338, 340, 323), (338, 323, 339), (338, 339, 336), (336, 339, 322), (336, 322, 337), (336, 337, 331), (331, 337, 321), (334, 324, 335), (334, 335, 332), (332, 335, 319), (331, 321, 333), (331, 333, 332), (332, 333, 320), (5, 623, 399), (247, 362, 361), (248, 362, 250), (362, 680, 250), (248, 249, 361), (249, 247, 361), (365, 376, 368), (29, 367, 237), (363, 371, 39), (366, 369, 237), (374, 369, 366), (368, 370, 363), (370, 371, 363), (377, 365, 369), (375, 366, 367), (372, 367, 364), (378, 364, 371), (376, 379, 370), (377, 381, 373), (374, 385, 377), (383, 374, 375), (370, 386, 378), (386, 372, 378), (380, 375, 372), (373, 384, 376), (384, 387, 379), (381, 387, 384), (385, 387, 381), (382, 387, 385), (379, 387, 386), (386, 387, 380), (380, 387, 383), (383, 387, 382), (3, 394, 151), (389, 131, 13), (393, 49, 131), (19, 390, 40), (49, 391, 2), (2, 388, 3), (151, 1, 19), (390, 13, 40), (476, 580, 578), (479, 484, 480), (446, 476, 444), (424, 473, 474), (424, 577, 559), (475, 480, 476), (431, 426, 404), (409, 424, 411), (399, 420, 407), (421, 419, 418), (472, 618, 552), (400, 418, 471), (431, 472, 427), (409, 420, 425), (623, 426, 625), (449, 467, 460), (438, 457, 454), (470, 436, 456), (443, 458, 457), (611, 435, 455), (462, 452, 464), (627, 454, 628), (445, 459, 458), (459, 449, 460), (467, 450, 466), (459, 448, 446), (444, 459, 446), (465, 461, 467), (464, 440, 463), (628, 434, 626), (457, 444, 442), (469, 456, 439), (434, 457, 442), (609, 455, 432), (435, 464, 455), (468, 453, 437), (460, 466, 448), (555, 440, 452), (433, 470, 469), (565, 465, 564), (563, 445, 443), (566, 447, 445), (568, 439, 562), (569, 609, 613), (570, 440, 560), (571, 476, 578), (572, 442, 558), (557, 446, 448), (833, 501, 834), (556, 465, 449), (437, 611, 609), (630, 438, 627), (573, 452, 441), (575, 437, 569), (838, 502, 590), (612, 435, 610), (567, 449, 447), (574, 443, 438), (568, 433, 469), (554, 468, 575), (551, 448, 466), (571, 442, 444), (629, 439, 626), (570, 432, 463), (576, 466, 450), (474, 477, 478), (577, 478, 579), (484, 487, 488), (580, 484, 582), (478, 481, 482), (579, 482, 581), (487, 492, 488), (582, 488, 584), (481, 486, 482), (581, 486, 583), (491, 496, 492), (488, 586, 584), (486, 489, 490), (583, 490, 585), (588, 495, 587), (492, 588, 586), (490, 493, 494), (585, 494, 587), (499, 591, 589), (590, 508, 592), (835, 497, 498), (835, 499, 836), (834, 502, 396), (836, 589, 837), (591, 511, 593), (508, 594, 592), (502, 507, 508), (497, 504, 498), (501, 506, 507), (498, 505, 499), (593, 517, 595), (514, 596, 594), (507, 514, 508), (504, 509, 510), (506, 513, 507), (505, 510, 511), (595, 523, 597), (520, 598, 596), (510, 515, 516), (514, 519, 520), (513, 518, 519), (511, 516, 517), (523, 599, 597), (526, 600, 598), (519, 526, 520), (515, 522, 516), (519, 524, 525), (516, 523, 517), (599, 535, 601), (532, 602, 600), (526, 531, 532), (521, 528, 522), (525, 530, 531), (522, 529, 523), (535, 603, 601), (602, 544, 604), (531, 538, 532), (528, 533, 534), (530, 537, 531), (529, 534, 535), (541, 605, 603), (544, 607, 604), (538, 543, 544), (533, 540, 534), (536, 543, 537), (535, 540, 541), (606, 550, 549), (606, 548, 605), (540, 545, 546), (543, 550, 544), (542, 549, 543), (541, 546, 547), (547, 606, 605), (545, 606, 546), (539, 607, 545), (542, 605, 548), (602, 539, 533), (601, 542, 536), (600, 533, 527), (599, 536, 530), (521, 600, 527), (524, 599, 530), (596, 521, 515), (518, 597, 524), (594, 515, 509), (512, 595, 518), (503, 594, 509), (591, 512, 506), (837, 500, 833), (590, 503, 497), (589, 506, 500), (585, 495, 491), (489, 588, 493), (494, 588, 587), (583, 491, 487), (485, 586, 489), (581, 487, 483), (582, 485, 481), (579, 483, 479), (477, 582, 481), (577, 479, 475), (664, 576, 670), (410, 567, 566), (625, 562, 629), (425, 558, 571), (415, 551, 576), (422, 561, 570), (472, 568, 427), (401, 575, 430), (403, 563, 574), (832, 590, 497), (412, 556, 567), (430, 569, 402), (711, 665, 669), (624, 554, 401), (668, 461, 812), (423, 558, 420), (425, 578, 473), (414, 564, 556), (624, 574, 630), (427, 562, 426), (408, 566, 563), (428, 565, 564), (402, 613, 608), (559, 475, 446), (473, 580, 477), (570, 560, 843), (552, 622, 612), (612, 433, 552), (561, 609, 432), (436, 628, 456), (453, 610, 611), (612, 619, 553), (616, 631, 400), (616, 621, 661), (621, 619, 622), (617, 622, 618), (632, 636, 637), (471, 619, 616), (555, 573, 419), (625, 572, 423), (629, 434, 572), (554, 627, 436), (555, 417, 841), (456, 626, 439), (398, 632, 617), (614, 633, 632), (620, 631, 633), (651, 642, 644), (621, 635, 634), (632, 635, 617), (633, 634, 636), (655, 648, 647), (616, 641, 631), (631, 641, 658), (633, 639, 621), (645, 642, 643), (659, 646, 662), (657, 646, 649), (652, 643, 653), (660, 649, 659), (651, 645, 652), (663, 646, 656), (650, 643, 642), (634, 653, 650), (636, 652, 637), (635, 652, 653), (634, 651, 636), (661, 656, 638), (641, 660, 658), (638, 657, 641), (639, 654, 655), (654, 659, 648), (640, 660, 654), (655, 662, 663), (639, 663, 661), (648, 662, 647), (450, 670, 576), (461, 666, 450), (685, 698, 696), (669, 712, 711), (700, 672, 677), (677, 692, 691), (702, 677, 674), (705, 675, 673), (701, 678, 676), (706, 673, 678), (682, 697, 694), (696, 681, 685), (675, 690, 688), (669, 703, 700), (694, 684, 682), (693, 683, 681), (676, 687, 689), (685, 804, 679), (687, 698, 689), (673, 688, 686), (674, 691, 690), (691, 695, 699), (688, 694, 697), (678, 686, 687), (664, 670, 701), (686, 697, 693), (690, 699, 694), (707, 676, 671), (695, 684, 699), (731, 668, 733), (686, 696, 687), (670, 705, 706), (734, 674, 732), (666, 704, 705), (700, 702, 735), (713, 729, 728), (455, 463, 432), (709, 729, 727), (709, 714, 451), (708, 728, 729), (565, 709, 451), (717, 720, 721), (712, 716, 717), (727, 717, 715), (451, 716, 667), (721, 724, 725), (714, 719, 718), (716, 718, 720), (717, 719, 715), (719, 722, 718), (720, 722, 724), (721, 723, 719), (727, 711, 712), (397, 613, 561), (416, 708, 565), (725, 724, 726), (722, 723, 726), (724, 722, 726), (723, 725, 726), (735, 738, 730), (702, 743, 735), (737, 739, 744), (733, 739, 731), (730, 741, 733), (732, 744, 740), (734, 736, 702), (734, 740, 742), (740, 744, 745), (738, 743, 745), (739, 741, 745), (742, 740, 745), (736, 742, 745), (743, 736, 745), (741, 738, 745), (744, 739, 745), (737, 749, 753), (734, 746, 751), (734, 749, 732), (702, 752, 746), (731, 753, 748), (730, 752, 735), (731, 750, 733), (733, 747, 730), (746, 759, 751), (747, 758, 755), (746, 760, 754), (751, 757, 749), (749, 761, 753), (753, 756, 748), (750, 756, 758), (752, 755, 760), (762, 775, 774), (763, 775, 777), (762, 774, 779), (762, 779, 781), (762, 781, 778), (763, 777, 784), (764, 776, 786), (765, 780, 788), (766, 782, 790), (767, 783, 792), (763, 784, 787), (764, 786, 789), (765, 788, 791), (766, 790, 793), (767, 792, 785), (768, 794, 799), (769, 795, 801), (770, 796, 802), (771, 797, 803), (772, 798, 800), (800, 803, 773), (800, 798, 803), (798, 771, 803), (803, 802, 773), (803, 797, 802), (797, 770, 802), (802, 801, 773), (802, 796, 801), (796, 769, 801), (801, 799, 773), (801, 795, 799), (795, 768, 799), (799, 800, 773), (799, 794, 800), (794, 772, 800), (785, 798, 772), (785, 792, 798), (792, 771, 798), (793, 797, 771), (793, 790, 797), (790, 770, 797), (791, 796, 770), (791, 788, 796), (788, 769, 796), (789, 795, 769), (789, 786, 795), (786, 768, 795), (787, 794, 768), (787, 784, 794), (784, 772, 794), (792, 793, 771), (792, 783, 793), (783, 766, 793), (790, 791, 770), (790, 782, 791), (782, 765, 791), (788, 789, 769), (788, 780, 789), (780, 764, 789), (786, 787, 768), (786, 776, 787), (776, 763, 787), (784, 785, 772), (784, 777, 785), (777, 767, 785), (778, 783, 767), (778, 781, 783), (781, 766, 783), (781, 782, 766), (781, 779, 782), (779, 765, 782), (779, 780, 765), (779, 774, 780), (774, 764, 780), (777, 778, 767), (777, 775, 778), (775, 762, 778), (774, 776, 764), (774, 775, 776), (775, 763, 776), (623, 423, 399), (806, 681, 805), (682, 806, 805), (806, 680, 804), (682, 805, 683), (683, 805, 681), (809, 820, 817), (451, 667, 811), (451, 815, 461), (668, 813, 667), (813, 818, 810), (812, 814, 820), (815, 814, 807), (809, 821, 813), (810, 819, 811), (811, 816, 808), (808, 822, 815), (820, 823, 828), (821, 825, 829), (818, 829, 826), (818, 827, 819), (814, 830, 823), (816, 830, 822), (819, 824, 816), (817, 828, 825), (828, 823, 831), (825, 828, 831), (829, 825, 831), (826, 829, 831), (823, 830, 831), (830, 824, 831), (824, 827, 831), (827, 826, 831), (419, 838, 832), (553, 833, 435), (471, 837, 553), (441, 834, 396), (471, 835, 836), (418, 832, 835), (573, 396, 838), (435, 834, 462), (395, 411, 413), (135, 6, 395), (135, 395, 429), (411, 0, 413), (424, 557, 0), (0, 557, 429), (844, 845, 839), (840, 849, 844), (841, 845, 847), (405, 848, 842), (405, 846, 840), (843, 847, 848), (845, 855, 851), (848, 850, 842), (845, 853, 847), (846, 850, 852), (849, 852, 855), (847, 854, 848), (887, 861, 857), (886, 858, 861), (889, 856, 890), (888, 856, 858), (891, 860, 889), (887, 859, 891), (857, 867, 863), (861, 864, 867), (860, 862, 856), (858, 862, 864), (859, 866, 860), (857, 865, 859), (863, 873, 869), (867, 870, 873), (866, 868, 862), (864, 868, 870), (865, 872, 866), (863, 871, 865), (869, 879, 875), (873, 876, 879), (868, 878, 874), (868, 876, 870), (871, 878, 872), (869, 877, 871), (875, 885, 881), (879, 882, 885), (874, 884, 880), (874, 882, 876), (877, 884, 878), (875, 883, 877), (880, 883, 881), (885, 880, 881), (851, 891, 853), (853, 889, 854), (852, 890, 888), (854, 890, 850), (855, 888, 886), (851, 886, 887), (158, 58, 54), (62, 61, 57), (54, 53, 24), (6, 52, 51), (155, 52, 6), (58, 57, 53), (8, 9, 431), (6, 7, 409), (4, 5, 399), (421, 2, 3), (193, 192, 50), (400, 49, 2), (431, 9, 50), (409, 7, 4), (623, 197, 8), (27, 38, 45), (35, 21, 16), (48, 34, 14), (36, 23, 21), (188, 33, 13), (30, 19, 40), (32, 16, 199), (37, 25, 23), (37, 38, 27), (28, 39, 45), (26, 38, 37), (22, 24, 37), (39, 29, 43), (18, 30, 42), (12, 32, 200), (22, 36, 35), (47, 17, 34), (12, 20, 35), (186, 10, 33), (42, 40, 13), (31, 48, 46), (44, 45, 38), (133, 30, 18), (11, 47, 48), (43, 29, 143), (141, 21, 23), (144, 23, 25), (17, 47, 146), (186, 15, 147), (18, 41, 148), (149, 156, 54), (20, 12, 150), (135, 26, 24), (79, 78, 389), (134, 27, 43), (15, 186, 188), (202, 199, 16), (151, 19, 30), (15, 46, 153), (394, 168, 80), (189, 187, 13), (145, 25, 27), (152, 16, 21), (146, 47, 11), (46, 14, 132), (129, 44, 26), (149, 22, 20), (201, 198, 17), (148, 41, 10), (154, 28, 44), (52, 56, 55), (155, 157, 56), (62, 66, 65), (158, 160, 62), (56, 60, 59), (157, 159, 60), (70, 69, 65), (160, 162, 66), (64, 63, 59), (159, 161, 64), (74, 73, 69), (164, 70, 66), (64, 68, 67), (161, 163, 68), (73, 74, 166), (166, 74, 70), (68, 72, 71), (163, 165, 72), (169, 83, 77), (168, 170, 86), (391, 76, 75), (77, 76, 391), (80, 79, 390), (167, 77, 392), (169, 171, 89), (172, 92, 86), (80, 86, 85), (82, 81, 75), (79, 85, 84), (83, 82, 76), (171, 173, 95), (174, 98, 92), (92, 91, 85), (82, 88, 87), (91, 90, 84), (83, 89, 88), (173, 175, 101), (176, 104, 98), (88, 94, 93), (92, 98, 97), (91, 97, 96), (89, 95, 94), (177, 107, 101), (178, 110, 104), (104, 103, 97), (100, 99, 93), (97, 103, 102), (101, 100, 94), (177, 179, 113), (180, 116, 110), (104, 110, 109), (106, 105, 99), (103, 109, 108), (107, 106, 100), (181, 119, 113), (180, 182, 122), (116, 115, 109), (106, 112, 111), (115, 114, 108), (107, 113, 112), (183, 125, 119), (185, 128, 122), (116, 122, 121), (118, 117, 111), (121, 120, 114), (113, 119, 118), (184, 127, 128), (126, 127, 184), (118, 124, 123), (128, 127, 121), (127, 126, 120), (119, 125, 124), (125, 183, 184), (184, 185, 123), (117, 123, 185), (120, 126, 183), (117, 182, 180), (120, 181, 179), (111, 180, 178), (114, 179, 177), (99, 105, 178), (102, 108, 177), (99, 176, 174), (96, 102, 175), (93, 174, 172), (90, 96, 173), (81, 87, 172), (90, 171, 169), (78, 167, 393), (81, 170, 168), (84, 169, 167), (73, 165, 163), (67, 71, 166), (72, 165, 166), (69, 163, 161), (63, 67, 164), (65, 161, 159), (63, 162, 160), (61, 159, 157), (55, 59, 160), (57, 157, 155), (154, 415, 664), (410, 144, 145), (197, 201, 140), (7, 149, 136), (415, 154, 129), (422, 148, 139), (146, 130, 50), (153, 132, 401), (403, 152, 141), (388, 75, 168), (412, 145, 134), (147, 153, 430), (270, 239, 665), (132, 202, 624), (238, 365, 368), (368, 363, 39), (136, 150, 5), (7, 51, 156), (414, 134, 142), (624, 202, 152), (140, 146, 9), (408, 141, 144), (428, 142, 143), (190, 147, 402), (53, 155, 137), (51, 55, 158), (422, 405, 840), (840, 138, 148), (196, 193, 130), (11, 187, 189), (139, 10, 186), (200, 199, 14), (31, 188, 187), (194, 196, 189), (49, 400, 191), (615, 203, 400), (191, 210, 233), (233, 211, 195), (195, 196, 194), (192, 193, 196), (204, 209, 208), (49, 191, 194), (417, 406, 133), (3, 151, 133), (150, 201, 197), (12, 198, 201), (132, 14, 199), (844, 839, 417), (417, 133, 844), (138, 840, 844), (198, 200, 34), (398, 50, 192), (204, 614, 398), (614, 204, 205), (620, 205, 203), (223, 216, 214), (195, 206, 207), (207, 209, 204), (205, 208, 206), (227, 219, 220), (203, 213, 210), (203, 205, 212), (212, 230, 213), (211, 212, 205), (217, 215, 214), (234, 218, 221), (229, 221, 218), (215, 217, 224), (232, 231, 221), (217, 216, 223), (218, 234, 235), (222, 214, 215), (206, 222, 225), (224, 223, 208), (207, 225, 224), (223, 222, 206), (228, 235, 233), (230, 232, 229), (229, 228, 210), (211, 227, 226), (226, 220, 231), (212, 226, 232), (234, 219, 227), (235, 227, 211), (220, 219, 234), (240, 236, 28), (236, 238, 39), (251, 259, 698), (239, 270, 271), (262, 245, 672), (245, 256, 692), (264, 242, 245), (266, 241, 243), (263, 244, 246), (267, 246, 241), (260, 249, 248), (259, 251, 247), (243, 254, 255), (239, 262, 703), (258, 248, 250), (257, 247, 249), (244, 671, 689), (689, 253, 244), (251, 679, 804), (698, 259, 253), (241, 252, 254), (242, 255, 256), (256, 261, 695), (254, 260, 258), (246, 253, 252), (707, 263, 664), (267, 240, 263), (252, 257, 260), (255, 258, 261), (707, 671, 244), (695, 261, 250), (290, 287, 237), (237, 238, 290), (265, 289, 294), (288, 290, 238), (265, 294, 288), (259, 257, 252), (240, 267, 266), (291, 289, 242), (265, 243, 242), (242, 264, 291), (236, 266, 265), (239, 237, 287), (292, 264, 262), (239, 287, 292), (286, 270, 713), (41, 42, 33), (269, 285, 286), (272, 273, 269), (268, 286, 728), (269, 268, 143), (275, 279, 278), (271, 275, 274), (285, 269, 273), (273, 275, 285), (274, 272, 29), (279, 283, 282), (272, 276, 277), (274, 278, 276), (277, 279, 275), (280, 281, 277), (278, 282, 280), (281, 283, 279), (285, 271, 270), (397, 139, 190), (268, 710, 416), (295, 300, 292), (300, 293, 264), (294, 301, 296), (296, 298, 290), (298, 295, 287), (289, 297, 301), (293, 299, 291), (291, 299, 297), (294, 310, 306), (291, 308, 303), (306, 308, 291), (264, 303, 309), (288, 305, 310), (309, 304, 287), (307, 305, 288), (304, 307, 290), (316, 311, 303), (304, 312, 315), (303, 311, 317), (314, 316, 308), (318, 314, 306), (313, 318, 310), (307, 315, 313), (309, 317, 312), (5, 197, 623), (247, 251, 362), (248, 361, 362), (362, 804, 680), (365, 373, 376), (29, 364, 367), (367, 366, 237), (29, 39, 371), (371, 364, 29), (238, 237, 369), (369, 365, 238), (374, 377, 369), (368, 376, 370), (370, 378, 371), (377, 373, 365), (375, 374, 366), (372, 375, 367), (378, 372, 364), (376, 384, 379), (377, 385, 381), (374, 382, 385), (383, 382, 374), (370, 379, 386), (386, 380, 372), (380, 383, 375), (373, 381, 384), (3, 388, 394), (389, 393, 131), (393, 392, 49), (19, 1, 390), (49, 392, 391), (2, 391, 388), (151, 394, 1), (390, 389, 13), (476, 480, 580), (479, 483, 484), (446, 475, 476), (424, 425, 473), (424, 474, 577), (475, 479, 480), (431, 427, 426), (409, 425, 424), (399, 423, 420), (421, 406, 419), (472, 617, 618), (400, 421, 418), (431, 398, 472), (409, 407, 420), (623, 404, 426), (449, 465, 467), (438, 443, 457), (470, 468, 436), (443, 445, 458), (611, 610, 435), (462, 441, 452), (627, 438, 454), (445, 447, 459), (459, 447, 449), (467, 461, 450), (459, 460, 448), (444, 458, 459), (465, 451, 461), (464, 452, 440), (628, 454, 434), (457, 458, 444), (469, 470, 456), (434, 454, 457), (609, 611, 455), (435, 462, 464), (468, 470, 453), (460, 467, 466), (555, 560, 440), (433, 453, 470), (565, 451, 465), (563, 566, 445), (566, 567, 447), (568, 469, 439), (569, 437, 609), (570, 463, 440), (571, 444, 476), (572, 434, 442), (557, 559, 446), (833, 500, 501), (556, 564, 465), (437, 453, 611), (630, 574, 438), (573, 555, 452), (575, 468, 437), (838, 396, 502), (612, 553, 435), (567, 556, 449), (574, 563, 443), (568, 552, 433), (554, 436, 468), (551, 557, 448), (571, 558, 442), (629, 562, 439), (570, 561, 432), (576, 551, 466), (474, 473, 477), (577, 474, 478), (484, 483, 487), (580, 480, 484), (478, 477, 481), (579, 478, 482), (487, 491, 492), (582, 484, 488), (481, 485, 486), (581, 482, 486), (491, 495, 496), (488, 492, 586), (486, 485, 489), (583, 486, 490), (588, 496, 495), (492, 496, 588), (490, 489, 493), (585, 490, 494), (499, 505, 591), (590, 502, 508), (835, 832, 497), (835, 498, 499), (834, 501, 502), (836, 499, 589), (591, 505, 511), (508, 514, 594), (502, 501, 507), (497, 503, 504), (501, 500, 506), (498, 504, 505), (593, 511, 517), (514, 520, 596), (507, 513, 514), (504, 503, 509), (506, 512, 513), (505, 504, 510), (595, 517, 523), (520, 526, 598), (510, 509, 515), (514, 513, 519), (513, 512, 518), (511, 510, 516), (523, 529, 599), (526, 532, 600), (519, 525, 526), (515, 521, 522), (519, 518, 524), (516, 522, 523), (599, 529, 535), (532, 538, 602), (526, 525, 531), (521, 527, 528), (525, 524, 530), (522, 528, 529), (535, 541, 603), (602, 538, 544), (531, 537, 538), (528, 527, 533), (530, 536, 537), (529, 528, 534), (541, 547, 605), (544, 550, 607), (538, 537, 543), (533, 539, 540), (536, 542, 543), (535, 534, 540), (606, 607, 550), (606, 549, 548), (540, 539, 545), (543, 549, 550), (542, 548, 549), (541, 540, 546), (547, 546, 606), (545, 607, 606), (539, 604, 607), (542, 603, 605), (602, 604, 539), (601, 603, 542), (600, 602, 533), (599, 601, 536), (521, 598, 600), (524, 597, 599), (596, 598, 521), (518, 595, 597), (594, 596, 515), (512, 593, 595), (503, 592, 594), (591, 593, 512), (837, 589, 500), (590, 592, 503), (589, 591, 506), (585, 587, 495), (489, 586, 588), (494, 493, 588), (583, 585, 491), (485, 584, 586), (581, 583, 487), (582, 584, 485), (579, 581, 483), (477, 580, 582), (577, 579, 479), (664, 415, 576), (410, 412, 567), (625, 426, 562), (425, 420, 558), (415, 429, 551), (422, 397, 561), (472, 552, 568), (401, 554, 575), (403, 408, 563), (832, 838, 590), (412, 414, 556), (430, 575, 569), (711, 713, 665), (624, 630, 554), (461, 807, 812), (812, 809, 668), (423, 572, 558), (425, 571, 578), (414, 428, 564), (624, 403, 574), (427, 568, 562), (408, 410, 566), (428, 416, 565), (402, 569, 613), (559, 577, 475), (473, 578, 580), (843, 405, 422), (422, 570, 843), (560, 841, 843), (552, 618, 622), (612, 610, 433), (561, 613, 609), (436, 627, 628), (453, 433, 610), (612, 622, 619), (615, 400, 631), (471, 616, 400), (621, 639, 661), (661, 638, 616), (621, 616, 619), (617, 621, 622), (632, 633, 636), (471, 553, 619), (419, 406, 555), (417, 555, 406), (625, 629, 572), (629, 626, 434), (554, 630, 627), (839, 841, 417), (560, 555, 841), (456, 628, 626), (617, 472, 398), (398, 614, 632), (614, 620, 633), (620, 615, 631), (651, 650, 642), (621, 617, 635), (632, 637, 635), (633, 621, 634), (655, 654, 648), (616, 638, 641), (633, 631, 658), (658, 640, 633), (633, 640, 639), (645, 644, 642), (659, 649, 646), (657, 656, 646), (652, 645, 643), (660, 657, 649), (651, 644, 645), (663, 662, 646), (650, 653, 643), (634, 635, 653), (636, 651, 652), (635, 637, 652), (634, 650, 651), (661, 663, 656), (641, 657, 660), (638, 656, 657), (639, 640, 654), (654, 660, 659), (640, 658, 660), (655, 647, 662), (639, 655, 663), (648, 659, 662), (450, 666, 670), (461, 668, 666), (685, 679, 698), (669, 667, 712), (700, 703, 672), (677, 672, 692), (702, 700, 677), (705, 704, 675), (701, 706, 678), (706, 705, 673), (682, 683, 697), (696, 693, 681), (675, 674, 690), (669, 665, 703), (694, 699, 684), (693, 697, 683), (689, 671, 676), (676, 678, 687), (685, 806, 804), (687, 696, 698), (673, 675, 688), (674, 677, 691), (691, 692, 695), (688, 690, 694), (678, 673, 686), (706, 701, 670), (707, 664, 701), (686, 688, 697), (690, 691, 699), (707, 701, 676), (695, 680, 684), (737, 732, 704), (704, 668, 731), (667, 730, 733), (731, 737, 704), (667, 733, 668), (686, 693, 696), (670, 666, 705), (704, 732, 674), (734, 702, 674), (674, 675, 704), (666, 668, 704), (730, 667, 669), (669, 700, 735), (735, 730, 669), (713, 711, 729), (455, 464, 463), (709, 708, 729), (709, 715, 714), (708, 710, 728), (565, 708, 709), (717, 716, 720), (712, 667, 716), (715, 709, 727), (727, 712, 717), (451, 714, 716), (721, 720, 724), (714, 715, 719), (716, 714, 718), (717, 721, 719), (719, 723, 722), (720, 718, 722), (721, 725, 723), (727, 729, 711), (397, 608, 613), (416, 710, 708), (735, 743, 738), (702, 736, 743), (737, 731, 739), (733, 741, 739), (730, 738, 741), (732, 737, 744), (734, 742, 736), (734, 732, 740), (737, 732, 749), (734, 702, 746), (734, 751, 749), (702, 735, 752), (731, 737, 753), (730, 747, 752), (731, 748, 750), (733, 750, 747), (746, 754, 759), (747, 750, 758), (746, 752, 760), (751, 759, 757), (749, 757, 761), (753, 761, 756), (750, 748, 756), (752, 747, 755), (623, 625, 423), (806, 685, 681), (682, 684, 806), (806, 684, 680), (809, 812, 820), (667, 810, 811), (811, 808, 451), (807, 461, 815), (451, 808, 815), (810, 667, 813), (668, 809, 813), (813, 821, 818), (812, 807, 814), (815, 822, 814), (809, 817, 821), (810, 818, 819), (811, 819, 816), (808, 816, 822), (820, 814, 823), (821, 817, 825), (818, 821, 829), (818, 826, 827), (814, 822, 830), (816, 824, 830), (819, 827, 824), (817, 820, 828), (419, 573, 838), (553, 837, 833), (471, 836, 837), (441, 462, 834), (471, 418, 835), (418, 419, 832), (573, 441, 396), (435, 833, 834), (395, 6, 411), (135, 137, 6), (413, 429, 395), (129, 135, 429), (411, 424, 0), (424, 559, 557), (551, 429, 557), (413, 0, 429), (844, 849, 845), (840, 846, 849), (841, 839, 845), (405, 843, 848), (405, 842, 846), (843, 841, 847), (845, 849, 855), (848, 854, 850), (845, 851, 853), (846, 842, 850), (849, 846, 852), (847, 853, 854), (887, 886, 861), (886, 888, 858), (889, 860, 856), (888, 890, 856), (891, 859, 860), (887, 857, 859), (857, 861, 867), (861, 858, 864), (860, 866, 862), (858, 856, 862), (859, 865, 866), (857, 863, 865), (863, 867, 873), (867, 864, 870), (866, 872, 868), (864, 862, 868), (865, 871, 872), (863, 869, 871), (869, 873, 879), (873, 870, 876), (868, 872, 878), (868, 874, 876), (871, 877, 878), (869, 875, 877), (875, 879, 885), (879, 876, 882), (874, 878, 884), (874, 880, 882), (877, 883, 884), (875, 881, 883), (880, 884, 883), (885, 882, 880), (851, 887, 891), (853, 891, 889), (852, 850, 890), (854, 889, 890), (855, 852, 888), (851, 855, 886)])
me_cube.polygons.foreach_set('material_index', [1, 1, 1, 1, 1, 1, 1, 1, 1, 1, 2, 1, 1, 1, 1, 1, 1, 1, 1, 1, 1, 1, 1, 1, 1, 1, 1, 1, 1, 1, 1, 1, 1, 1, 1, 1, 1, 1, 1, 1, 1, 1, 1, 1, 1, 1, 1, 1, 1, 1, 1, 1, 1, 1, 1, 1, 1, 1, 1, 1, 1, 1, 1, 1, 1, 1, 1, 1, 1, 1, 1, 1, 1, 1, 1, 4, 1, 1, 1, 4, 4, 4, 4, 1, 1, 1, 1, 1, 1, 1, 1, 1, 1, 1, 1, 1, 1, 1, 1, 1, 1, 1, 1, 1, 1, 1, 1, 1, 1, 1, 1, 1, 1, 1, 1, 1, 1, 1, 1, 1, 1, 1, 1, 1, 1, 4, 4, 1, 1, 1, 1, 4, 4, 4, 4, 4, 4, 4, 4, 4, 4, 1, 1, 1, 1, 1, 1, 1, 1, 1, 1, 1, 1, 1, 1, 1, 4, 4, 4, 1, 1, 1, 1, 1, 1, 1, 1, 1, 1, 1, 1, 1, 1, 1, 1, 1, 1, 1, 1, 1, 1, 1, 1, 1, 1, 1, 1, 1, 1, 1, 1, 1, 2, 1, 1, 1, 1, 2, 2, 2, 2, 2, 2, 2, 1, 1, 1, 1, 1, 1, 2, 2, 2, 2, 2, 2, 2, 2, 2, 2, 2, 2, 2, 2, 2, 2, 2, 2, 2, 2, 2, 2, 2, 2, 2, 2, 2, 2, 2, 2, 2, 2, 1, 1, 1, 1, 1, 1, 1, 1, 1, 1, 1, 1, 1, 1, 1, 1, 1, 1, 1, 1, 1, 1, 1, 1, 1, 1, 1, 1, 1, 1, 1, 1, 1, 1, 1, 1, 1, 1, 1, 1, 1, 3, 1, 1, 1, 3, 3, 3, 3, 3, 3, 3, 1, 1, 1, 3, 3, 3, 3, 1, 1, 1, 1, 1, 1, 1, 1, 1, 1, 1, 1, 1, 1, 1, 1, 1, 1, 1, 1, 1, 1, 1, 1, 1, 1, 1, 1, 1, 1, 1, 1, 1, 1, 1, 1, 1, 0, 1, 1, 1, 1, 0, 1, 1, 1, 1, 1, 1, 1, 1, 1, 1, 1, 1, 1, 1, 1, 1, 1, 1, 1, 1, 1, 1, 1, 1, 1, 1, 1, 1, 1, 1, 1, 1, 1, 1, 1, 1, 1, 0, 0, 1, 1, 1, 1, 1, 1, 1, 1, 1, 1, 1, 1, 0, 0, 1, 1, 1, 1, 1, 1, 1, 1, 1, 1, 1, 1, 1, 1, 1, 1, 1, 1, 1, 1, 1, 1, 1, 1, 1, 1, 1, 1, 1, 1, 1, 1, 1, 1, 1, 1, 1, 1, 1, 1, 1, 1, 1, 1, 1, 1, 1, 1, 1, 1, 1, 1, 1, 1, 1, 1, 1, 1, 1, 1, 1, 1, 1, 1, 1, 1, 1, 2, 1, 1, 1, 1, 1, 1, 1, 1, 1, 1, 1, 1, 1, 1, 1, 1, 1, 1, 1, 1, 1, 1, 1, 1, 1, 1, 1, 1, 1, 1, 1, 1, 1, 1, 1, 1, 1, 1, 1, 1, 1, 1, 1, 1, 1, 1, 1, 1, 1, 1, 1, 1, 1, 1, 1, 1, 1, 1, 1, 1, 1, 1, 1, 1, 4, 1, 1, 1, 4, 4, 4, 4, 1, 1, 1, 1, 1, 1, 1, 1, 1, 1, 1, 1, 1, 1, 1, 1, 1, 1, 1, 1, 1, 1, 1, 1, 1, 1, 1, 1, 1, 1, 1, 1, 1, 1, 1, 1, 1, 1, 1, 1, 1, 1, 4, 4, 1, 1, 1, 1, 4, 4, 4, 4, 4, 4, 4, 4, 4, 4, 1, 1, 1, 1, 1, 1, 1, 1, 1, 1, 1, 1, 1, 1, 1, 4, 4, 4, 1, 1, 1, 1, 1, 1, 1, 1, 1, 1, 1, 1, 1, 1, 1, 1, 1, 1, 1, 1, 1, 1, 1, 1, 1, 1, 1, 1, 1, 1, 1, 1, 1, 2, 1, 1, 1, 1, 2, 2, 2, 2, 2, 2, 2, 1, 1, 1, 1, 1, 1, 2, 2, 2, 2, 2, 2, 2, 2, 2, 2, 2, 2, 2, 2, 2, 2, 2, 2, 2, 2, 2, 2, 2, 2, 2, 2, 2, 2, 2, 2, 2, 2, 1, 1, 1, 1, 1, 1, 1, 1, 1, 1, 1, 1, 1, 1, 1, 1, 1, 1, 1, 1, 1, 1, 1, 1, 1, 1, 1, 1, 1, 1, 1, 1, 1, 1, 1, 1, 1, 1, 1, 1, 1, 3, 1, 1, 1, 3, 3, 3, 3, 3, 3, 3, 1, 1, 1, 3, 3, 3, 3, 1, 1, 1, 1, 1, 1, 1, 1, 1, 1, 1, 1, 1, 1, 1, 1, 1, 1, 1, 1, 1, 1, 1, 1, 1, 1, 1, 1, 1, 1, 1, 1, 1, 1, 1, 1, 1, 0, 1, 1, 1, 1, 0, 1, 1, 1, 1, 1, 1, 1, 1, 1, 1, 1, 1, 1, 1, 1, 1, 1, 1, 1, 1, 1, 1, 1, 1, 1, 1, 1, 1, 1, 1, 1, 1, 1, 1, 1, 1, 1, 0, 0, 1, 1, 1, 1, 1, 1, 1, 1, 1, 1, 1, 1, 0, 0, 1, 1, 1, 1, 1, 1, 1, 1, 1, 1, 1, 1, 1, 1, 1, 1, 1, 1, 1, 1, 1, 1, 1, 1, 1, 1, 1, 1, 1, 1, 1, 1, 1, 1, 1, 1, 1, 1, 1, 1, 1, 1, 1, 1, 1, 1, 1, 1, 1, 1, 1, 1, 1, 1, 1, 1, 1, 1, 1, 1, 1, 1, 1, 1, 1, 1, 1, 1, 1, 1, 1, 1, 1, 1, 1, 1, 1, 1, 1, 1, 1, 1, 1, 1, 1, 1, 1, 1, 1, 1, 1, 1, 1, 1, 1, 1, 1, 1, 1, 1, 1, 1, 1, 1, 1, 1, 1, 1, 1, 1, 1, 1, 1, 1, 1, 1, 1, 1, 1, 1, 1, 1, 1, 2, 1, 1, 1, 1, 1, 1, 1, 1, 1, 1, 1, 1, 1, 1, 1, 1, 1, 1, 1, 1, 1, 1, 1, 1, 1, 1, 1, 1, 1, 1, 1, 1, 1, 1, 1, 1, 1, 1, 1, 1, 1, 1, 1, 1, 1, 1, 1, 1, 1, 1, 1, 1, 1, 1, 1, 1, 1, 1, 1, 1, 1, 1, 1, 1, 4, 1, 1, 1, 4, 4, 4, 4, 1, 1, 1, 1, 1, 1, 1, 1, 1, 1, 1, 1, 1, 1, 1, 1, 1, 1, 1, 1, 1, 1, 1, 1, 1, 1, 1, 1, 1, 1, 1, 1, 1, 1, 1, 1, 1, 1, 1, 1, 1, 1, 4, 4, 1, 1, 1, 1, 4, 4, 4, 4, 4, 4, 4, 4, 4, 4, 1, 1, 1, 1, 1, 1, 1, 1, 1, 1, 1, 1, 1, 1, 1, 4, 4, 4, 1, 1, 1, 1, 1, 1, 1, 1, 1, 1, 1, 1, 1, 1, 1, 1, 1, 1, 1, 1, 1, 1, 1, 1, 1, 1, 1, 1, 1, 1, 1, 1, 1, 1, 1, 2, 1, 1, 1, 1, 2, 2, 2, 2, 2, 2, 2, 2, 2, 1, 1, 1, 1, 1, 1, 1, 1, 1, 2, 2, 2, 2, 2, 2, 2, 2, 2, 2, 2, 2, 2, 2, 2, 2, 2, 2, 2, 2, 2, 2, 2, 2, 2, 2, 2, 2, 2, 2, 2, 2, 2, 2, 1, 1, 1, 1, 1, 1, 1, 1, 1, 1, 1, 1, 1, 1, 1, 1, 1, 1, 1, 1, 1, 1, 1, 1, 1, 1, 1, 1, 1, 1, 1, 1, 1, 1, 1, 1, 1, 1, 1, 1, 1, 1, 1, 1, 1, 1, 1, 1, 1, 1, 1, 3, 1, 1, 1, 1, 3, 3, 3, 3, 3, 3, 3, 1, 1, 1, 1, 1, 1, 1, 1, 1, 1, 1, 1, 1, 1, 1, 1, 1, 1, 1, 1, 1, 1, 1, 1, 1, 1, 1, 1, 1, 1, 1, 1, 1, 1, 1, 1, 1, 1, 1, 1, 1, 1, 1, 1, 1, 1, 1, 1, 1, 1, 1, 1, 1, 1, 1, 1, 1, 1, 1, 1, 1, 1, 1, 1, 1, 1, 1, 1, 1, 1, 1, 2, 1, 1, 1, 1, 1, 1, 1, 1, 1, 1, 1, 1, 1, 1, 1, 1, 1, 1, 1, 1, 1, 1, 1, 1, 1, 1, 1, 1, 1, 1, 1, 1, 1, 1, 1, 1, 1, 1, 1, 1, 1, 1, 1, 1, 1, 1, 1, 1, 1, 1, 1, 1, 1, 1, 1, 1, 1, 1, 1, 1, 1, 1, 1, 1, 4, 1, 1, 1, 4, 4, 4, 4, 1, 1, 1, 1, 1, 1, 1, 1, 1, 1, 1, 1, 1, 1, 1, 1, 1, 1, 1, 1, 1, 1, 1, 1, 1, 1, 1, 1, 1, 1, 1, 1, 1, 1, 1, 1, 1, 1, 1, 1, 1, 1, 4, 4, 1, 1, 1, 1, 4, 4, 4, 4, 4, 4, 4, 4, 4, 4, 1, 1, 1, 1, 1, 1, 1, 1, 1, 1, 1, 1, 1, 1, 1, 4, 4, 4, 1, 1, 1, 1, 1, 1, 1, 1, 1, 1, 1, 1, 1, 1, 1, 1, 1, 1, 1, 1, 1, 1, 1, 1, 1, 1, 1, 1, 1, 1, 1, 1, 1, 1, 1, 1, 2, 1, 1, 1, 1, 2, 2, 2, 2, 2, 2, 2, 2, 2, 1, 1, 1, 1, 1, 1, 1, 1, 2, 2, 2, 2, 2, 2, 2, 2, 2, 2, 2, 2, 2, 2, 2, 2, 2, 2, 2, 2, 2, 2, 2, 2, 2, 2, 2, 2, 2, 2, 2, 2, 2, 2, 1, 1, 1, 1, 1, 1, 1, 1, 1, 1, 1, 1, 1, 1, 1, 1, 1, 1, 1, 1, 1, 1, 1, 1, 1, 1, 1, 1, 1, 1, 1, 1, 1, 1, 1, 1, 1, 1, 1, 1, 1, 1, 1, 1, 1, 1, 1, 1, 1, 1, 1, 3, 1, 1, 1, 1, 3, 3, 3, 3, 3, 3, 3, 1, 1, 1, 1, 1, 1, 1, 1, 1, 1, 1, 1, 1, 1, 1, 1, 1, 1, 1, 1, 1, 1, 1, 1, 1, 1, 1, 1, 1, 1, 1, 1, 1, 1, 1, 1, 1, 1, 1, 1, 1, 1, 1, 1, 1, 1, 1, 1, 1, 1, 1, 1, 1, 1, 1, 1, 1, 1, 1, 1, 1, 1, 1, 1, 1, 1, 1, 1, 1, 1, 1, 1, 1, 1, 1, 1, 1, 1, 1, 1, 1, 1, 1, 1, 1, 1, 1, 1, 1, 1, 1, 1, 1, 1, 1, 1, 1, 1, 1, 1, 1, 1, 1, 1, 1, 1, 1, 1, 1, 1, 1, 1, 1, 1, 1, 1, 1, 1, 1])
me_cube.materials.append(mat_mat_riau_002)
me_cube.materials.append(mat_mat_riau_001)
me_cube.materials.append(mat_mat_riau)
me_cube.materials.append(mat_mat_riau_003)
me_cube.materials.append(mat_mat_riau_004)
me_cube.use_remesh_preserve_volume = False
me_cube.use_remesh_preserve_attributes = False
me_cube.use_mirror_vertex_groups = False
me_cube.update()

# ---- objects
ob_cube = bpy.data.objects.new('Cube', me_cube)

# ---- transforms, parenting, visibility, modifiers, constraints
ob_cube.location = (-0.3242, 0.1775, 0.0)
ob_cube.lock_rotations_4d = False
ob_cube.empty_display_type = 'ARROWS'
ob_cube.lineart.crease_threshold = 0.0

# ---- collection membership
col_collection_1.objects.link(ob_cube)

# ---- scene / render settings (as saved in the file)
scene.frame_start = 1; scene.frame_end = 250; scene.frame_set(1)
scene.render.engine = 'CYCLES'
scene.render.resolution_percentage = 50
scene.render.dither_intensity = 0.0
scene.render.use_border = True
scene.cycles.shading_system = True
scene.cycles.use_denoising = False
scene.cycles.samples = 239
scene.cycles.sampling_pattern = 'TABULATED_SOBOL'
scene.cycles.light_sampling_threshold = 0.0
scene.cycles.use_adaptive_sampling = False
scene.cycles.use_light_tree = False
scene.cycles.blur_glossy = 0.0
scene.cycles.pixel_filter_type = 'GAUSSIAN'
scene.cycles.sample_clamp_indirect = 0.0
scene.view_settings.view_transform = 'Standard'
bpy.context.view_layer.update()

# ---- added for rendering (the .blend has no active camera): camera
cam_auto = bpy.data.cameras.new('AutoCamera')
cam_auto.lens = 50.0
cam_auto.sensor_width = 36.0
cam_auto.clip_end = 1000.0
ob_auto_camera = bpy.data.objects.new('AutoCamera', cam_auto)
scene.collection.objects.link(ob_auto_camera)
ob_auto_camera.location = (2.35231, -3.34361, 2.89736)
ob_auto_camera.rotation_euler = (1.09748, -7.21219e-08, 0.694738)
scene.camera = ob_auto_camera
bpy.context.view_layer.update()
